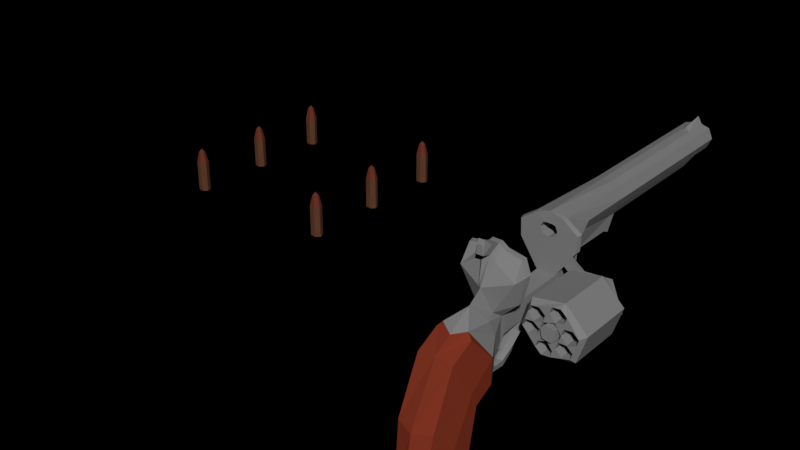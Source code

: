 # Source: gun.blend  (saved by Blender 2.79.6; exported with 4.5.12 LTS)
import bpy
from mathutils import Matrix  # noqa: F401  (used for matrix-valued properties, if any)

bpy.ops.wm.read_factory_settings(use_empty=True)
scene = bpy.context.scene
scene.name = 'Scene'

# ---- collections
col_collection_1 = bpy.data.collections.new('Collection 1'); scene.collection.children.link(col_collection_1)

# ---- materials (node trees are filled in below, after node groups)
mat_brass_a = bpy.data.materials.new('brass a')
mat_brass_a.alpha_threshold = 0.0
mat_brass_a.use_transparent_shadow = False
mat_brass_a.diffuse_color = (0.2266, 0.09351, 0.05142, 1.0)
mat_brass_a.specular_color = (1.0, 0.4391, 0.04896)
mat_brass_a.roughness = 0.5
mat_brass_a.specular_intensity = 1.0
mat_brass_b = bpy.data.materials.new('brass b')
mat_brass_b.alpha_threshold = 0.0
mat_brass_b.use_transparent_shadow = False
mat_brass_b.diffuse_color = (0.2738, 0.06798, 0.04121, 1.0)
mat_brass_b.specular_color = (1.0, 0.00464, 0.0)
mat_brass_b.roughness = 0.5
mat_brass_b.specular_intensity = 1.0
mat_metal = bpy.data.materials.new('metal')
mat_metal.alpha_threshold = 0.0
mat_metal.use_transparent_shadow = False
mat_metal.diffuse_color = (0.2266, 0.2266, 0.2266, 1.0)
mat_metal.specular_color = (0.5448, 0.6597, 1.0)
mat_metal.roughness = 0.5
mat_metal.specular_intensity = 1.0
mat_wood = bpy.data.materials.new('wood')
mat_wood.alpha_threshold = 0.0
mat_wood.use_transparent_shadow = False
mat_wood.diffuse_color = (0.2266, 0.03582, 0.01657, 1.0)
mat_wood.specular_color = (1.0, 0.6713, 0.01032)
mat_wood.roughness = 0.5
mat_wood.specular_intensity = 0.05102

# ---- material node trees

# ---- world
world_world = bpy.data.worlds.new('World'); scene.world = world_world
world_world.color = (0.0, 0.0, 0.0)
world_world.use_sun_shadow = False
world_world.sun_shadow_jitter_overblur = 0.0

# ---- meshes
me_cube_009 = bpy.data.meshes.new('Cube.009')
me_cube_009.from_pydata([(-0.4986, -0.00328, 0.00047), (-0.4962, -0.0007633, 0.05274), (-0.4955, -0.0004777, 0.00047), (-0.5046, 0.0001465, 0.00047), (-0.5037, -0.002702, 0.00047), (-0.5017, 0.004171, 0.00047), (-0.4991, -0.003281, 0.05269), (-0.5009, 0.002615, 0.05269), (-0.5038, 9.659e-05, 0.05269), (-0.5028, -0.002851, 0.05269), (-0.4965, 0.002695, 0.00047), (-0.4972, 0.002486, 0.05274), (-0.4929, -0.001179, 0.03861), (-0.4948, 0.004883, 0.03861), (-0.4982, -0.005876, 0.03854), (-0.5019, 0.005605, 0.03854), (-0.507, 0.0004253, 0.03854), (-0.5053, -0.005074, 0.03854), (-0.5, -0.0002832, 0.05715), (-0.4929, -0.001179, 0.0002504), (-0.4982, -0.005876, 0.0002504), (-0.4948, 0.004883, 0.0002504), (-0.5053, -0.005074, 0.0002504), (-0.507, 0.0004252, 0.0002504), (-0.5023, 0.006979, 0.0002504), (-0.4986, -0.00328, 0.00047), (-0.4962, -0.0007633, 0.05274), (-0.4955, -0.0004777, 0.00047), (-0.5046, 0.0001465, 0.00047), (-0.5037, -0.002702, 0.00047), (-0.5017, 0.004171, 0.00047), (-0.4991, -0.003281, 0.05269), (-0.5009, 0.002615, 0.05269), (-0.5038, 9.659e-05, 0.05269), (-0.5028, -0.002851, 0.05269), (-0.4965, 0.002695, 0.00047), (-0.4972, 0.002486, 0.05274), (-0.4929, -0.001179, 0.03861), (-0.4948, 0.004883, 0.03861), (-0.4982, -0.005876, 0.03854), (-0.5019, 0.005605, 0.03854), (-0.507, 0.0004253, 0.03854), (-0.5053, -0.005074, 0.03854), (-0.5, -0.0002832, 0.05715), (-0.4929, -0.001179, 0.0002504), (-0.4982, -0.005876, 0.0002504), (-0.4948, 0.004883, 0.0002504), (-0.5053, -0.005074, 0.0002504), (-0.507, 0.0004252, 0.0002504), (-0.5023, 0.006979, 0.0002504), (-0.4986, 0.09672, 0.00047), (-0.4962, 0.09924, 0.05274), (-0.4955, 0.09952, 0.00047), (-0.5046, 0.1001, 0.00047), (-0.5037, 0.0973, 0.00047), (-0.5017, 0.1042, 0.00047), (-0.4991, 0.09672, 0.05269), (-0.5009, 0.1026, 0.05269), (-0.5038, 0.1001, 0.05269), (-0.5028, 0.09715, 0.05269), (-0.4965, 0.1027, 0.00047), (-0.4972, 0.1025, 0.05274), (-0.4929, 0.09882, 0.03861), (-0.4948, 0.1049, 0.03861), (-0.4982, 0.09412, 0.03854), (-0.5019, 0.1056, 0.03854), (-0.507, 0.1004, 0.03854), (-0.5053, 0.09493, 0.03854), (-0.5, 0.09972, 0.05715), (-0.4929, 0.09882, 0.0002504), (-0.4982, 0.09412, 0.0002504), (-0.4948, 0.1049, 0.0002504), (-0.5053, 0.09493, 0.0002504), (-0.507, 0.1004, 0.0002504), (-0.5023, 0.107, 0.0002504), (-0.4986, 0.09672, 0.00047), (-0.4962, 0.09924, 0.05274), (-0.4955, 0.09952, 0.00047), (-0.5046, 0.1001, 0.00047), (-0.5037, 0.0973, 0.00047), (-0.5017, 0.1042, 0.00047), (-0.4991, 0.09672, 0.05269), (-0.5009, 0.1026, 0.05269), (-0.5038, 0.1001, 0.05269), (-0.5028, 0.09715, 0.05269), (-0.4965, 0.1027, 0.00047), (-0.4972, 0.1025, 0.05274), (-0.4929, 0.09882, 0.03861), (-0.4948, 0.1049, 0.03861), (-0.4982, 0.09412, 0.03854), (-0.5019, 0.1056, 0.03854), (-0.507, 0.1004, 0.03854), (-0.5053, 0.09493, 0.03854), (-0.5, 0.09972, 0.05715), (-0.4929, 0.09882, 0.0002504), (-0.4982, 0.09412, 0.0002504), (-0.4948, 0.1049, 0.0002504), (-0.5053, 0.09493, 0.0002504), (-0.507, 0.1004, 0.0002504), (-0.5023, 0.107, 0.0002504), (-0.4986, 0.1967, 0.00047), (-0.4962, 0.1992, 0.05274), (-0.4955, 0.1995, 0.00047), (-0.5046, 0.2001, 0.00047), (-0.5037, 0.1973, 0.00047), (-0.5017, 0.2042, 0.00047), (-0.4991, 0.1967, 0.05269), (-0.5009, 0.2026, 0.05269), (-0.5038, 0.2001, 0.05269), (-0.5028, 0.1971, 0.05269), (-0.4965, 0.2027, 0.00047), (-0.4972, 0.2025, 0.05274), (-0.4929, 0.1988, 0.03861), (-0.4948, 0.2049, 0.03861), (-0.4982, 0.1941, 0.03854), (-0.5019, 0.2056, 0.03854), (-0.507, 0.2004, 0.03854), (-0.5053, 0.1949, 0.03854), (-0.5, 0.1997, 0.05715), (-0.4929, 0.1988, 0.0002504), (-0.4982, 0.1941, 0.0002504), (-0.4948, 0.2049, 0.0002504), (-0.5053, 0.1949, 0.0002504), (-0.507, 0.2004, 0.0002504), (-0.5023, 0.207, 0.0002504), (-0.4986, 0.1967, 0.00047), (-0.4962, 0.1992, 0.05274), (-0.4955, 0.1995, 0.00047), (-0.5046, 0.2001, 0.00047), (-0.5037, 0.1973, 0.00047), (-0.5017, 0.2042, 0.00047), (-0.4991, 0.1967, 0.05269), (-0.5009, 0.2026, 0.05269), (-0.5038, 0.2001, 0.05269), (-0.5028, 0.1971, 0.05269), (-0.4965, 0.2027, 0.00047), (-0.4972, 0.2025, 0.05274), (-0.4929, 0.1988, 0.03861), (-0.4948, 0.2049, 0.03861), (-0.4982, 0.1941, 0.03854), (-0.5019, 0.2056, 0.03854), (-0.507, 0.2004, 0.03854), (-0.5053, 0.1949, 0.03854), (-0.5, 0.1997, 0.05715), (-0.4929, 0.1988, 0.0002504), (-0.4982, 0.1941, 0.0002504), (-0.4948, 0.2049, 0.0002504), (-0.5053, 0.1949, 0.0002504), (-0.507, 0.2004, 0.0002504), (-0.5023, 0.207, 0.0002504), (-0.2986, 0.1967, 0.00047), (-0.2962, 0.1992, 0.05274), (-0.2955, 0.1995, 0.00047), (-0.3046, 0.2001, 0.00047), (-0.3037, 0.1973, 0.00047), (-0.3017, 0.2042, 0.00047), (-0.2991, 0.1967, 0.05269), (-0.3009, 0.2026, 0.05269), (-0.3038, 0.2001, 0.05269), (-0.3028, 0.1971, 0.05269), (-0.2965, 0.2027, 0.00047), (-0.2972, 0.2025, 0.05274), (-0.2929, 0.1988, 0.03861), (-0.2948, 0.2049, 0.03861), (-0.2982, 0.1941, 0.03854), (-0.3019, 0.2056, 0.03854), (-0.307, 0.2004, 0.03854), (-0.3053, 0.1949, 0.03854), (-0.3, 0.1997, 0.05715), (-0.2929, 0.1988, 0.0002504), (-0.2982, 0.1941, 0.0002504), (-0.2948, 0.2049, 0.0002504), (-0.3053, 0.1949, 0.0002504), (-0.307, 0.2004, 0.0002504), (-0.3023, 0.207, 0.0002504), (-0.2986, 0.1967, 0.00047), (-0.2962, 0.1992, 0.05274), (-0.2955, 0.1995, 0.00047), (-0.3046, 0.2001, 0.00047), (-0.3037, 0.1973, 0.00047), (-0.3017, 0.2042, 0.00047), (-0.2991, 0.1967, 0.05269), (-0.3009, 0.2026, 0.05269), (-0.3038, 0.2001, 0.05269), (-0.3028, 0.1971, 0.05269), (-0.2965, 0.2027, 0.00047), (-0.2972, 0.2025, 0.05274), (-0.2929, 0.1988, 0.03861), (-0.2948, 0.2049, 0.03861), (-0.2982, 0.1941, 0.03854), (-0.3019, 0.2056, 0.03854), (-0.307, 0.2004, 0.03854), (-0.3053, 0.1949, 0.03854), (-0.3, 0.1997, 0.05715), (-0.2929, 0.1988, 0.0002504), (-0.2982, 0.1941, 0.0002504), (-0.2948, 0.2049, 0.0002504), (-0.3053, 0.1949, 0.0002504), (-0.307, 0.2004, 0.0002504), (-0.3023, 0.207, 0.0002504), (-0.2986, 0.09672, 0.00047), (-0.2962, 0.09924, 0.05274), (-0.2955, 0.09952, 0.00047), (-0.3046, 0.1001, 0.00047), (-0.3037, 0.0973, 0.00047), (-0.3017, 0.1042, 0.00047), (-0.2991, 0.09672, 0.05269), (-0.3009, 0.1026, 0.05269), (-0.3038, 0.1001, 0.05269), (-0.3028, 0.09715, 0.05269), (-0.2965, 0.1027, 0.00047), (-0.2972, 0.1025, 0.05274), (-0.2929, 0.09882, 0.03861), (-0.2948, 0.1049, 0.03861), (-0.2982, 0.09412, 0.03854), (-0.3019, 0.1056, 0.03854), (-0.307, 0.1004, 0.03854), (-0.3053, 0.09493, 0.03854), (-0.3, 0.09972, 0.05715), (-0.2929, 0.09882, 0.0002504), (-0.2982, 0.09412, 0.0002504), (-0.2948, 0.1049, 0.0002504), (-0.3053, 0.09493, 0.0002504), (-0.307, 0.1004, 0.0002504), (-0.3023, 0.107, 0.0002504), (-0.2986, 0.09672, 0.00047), (-0.2962, 0.09924, 0.05274), (-0.2955, 0.09952, 0.00047), (-0.3046, 0.1001, 0.00047), (-0.3037, 0.0973, 0.00047), (-0.3017, 0.1042, 0.00047), (-0.2991, 0.09672, 0.05269), (-0.3009, 0.1026, 0.05269), (-0.3038, 0.1001, 0.05269), (-0.3028, 0.09715, 0.05269), (-0.2965, 0.1027, 0.00047), (-0.2972, 0.1025, 0.05274), (-0.2929, 0.09882, 0.03861), (-0.2948, 0.1049, 0.03861), (-0.2982, 0.09412, 0.03854), (-0.3019, 0.1056, 0.03854), (-0.307, 0.1004, 0.03854), (-0.3053, 0.09493, 0.03854), (-0.3, 0.09972, 0.05715), (-0.2929, 0.09882, 0.0002504), (-0.2982, 0.09412, 0.0002504), (-0.2948, 0.1049, 0.0002504), (-0.3053, 0.09493, 0.0002504), (-0.307, 0.1004, 0.0002504), (-0.3023, 0.107, 0.0002504), (-0.2986, -0.00328, 0.00047), (-0.2962, -0.0007633, 0.05274), (-0.2955, -0.0004777, 0.00047), (-0.3046, 0.0001465, 0.00047), (-0.3037, -0.002702, 0.00047), (-0.3017, 0.004171, 0.00047), (-0.2991, -0.003281, 0.05269), (-0.3009, 0.002615, 0.05269), (-0.3038, 9.659e-05, 0.05269), (-0.3028, -0.002851, 0.05269), (-0.2965, 0.002695, 0.00047), (-0.2972, 0.002486, 0.05274), (-0.2929, -0.001179, 0.03861), (-0.2948, 0.004883, 0.03861), (-0.2982, -0.005876, 0.03854), (-0.3019, 0.005605, 0.03854), (-0.307, 0.0004253, 0.03854), (-0.3053, -0.005074, 0.03854), (-0.3, -0.0002832, 0.05715), (-0.2929, -0.001179, 0.0002504), (-0.2982, -0.005876, 0.0002504), (-0.2948, 0.004883, 0.0002504), (-0.3053, -0.005074, 0.0002504), (-0.307, 0.0004252, 0.0002504), (-0.3023, 0.006979, 0.0002504), (-0.2986, -0.00328, 0.00047), (-0.2962, -0.0007633, 0.05274), (-0.2955, -0.0004777, 0.00047), (-0.3046, 0.0001465, 0.00047), (-0.3037, -0.002702, 0.00047), (-0.3017, 0.004171, 0.00047), (-0.2991, -0.003281, 0.05269), (-0.3009, 0.002615, 0.05269), (-0.3038, 9.659e-05, 0.05269), (-0.3028, -0.002851, 0.05269), (-0.2965, 0.002695, 0.00047), (-0.2972, 0.002486, 0.05274), (-0.2929, -0.001179, 0.03861), (-0.2948, 0.004883, 0.03861), (-0.2982, -0.005876, 0.03854), (-0.3019, 0.005605, 0.03854), (-0.307, 0.0004253, 0.03854), (-0.3053, -0.005074, 0.03854), (-0.3, -0.0002832, 0.05715), (-0.2929, -0.001179, 0.0002504), (-0.2982, -0.005876, 0.0002504), (-0.2948, 0.004883, 0.0002504), (-0.3053, -0.005074, 0.0002504), (-0.307, 0.0004252, 0.0002504), (-0.3023, 0.006979, 0.0002504)], [], [(12, 19, 21, 13), (14, 20, 19, 12), (13, 21, 24, 15), (15, 24, 23, 16), (16, 23, 22, 17), (17, 22, 20, 14), (9, 17, 14, 6), (8, 16, 17, 9), (7, 15, 16, 8), (11, 13, 15, 7), (6, 14, 12, 1), (1, 12, 13, 11), (9, 6, 18), (7, 8, 18), (11, 7, 18), (6, 1, 18), (8, 9, 18), (1, 11, 18), (2, 0, 4, 3, 5, 10), (0, 2, 19, 20), (2, 10, 21, 19), (3, 4, 22, 23), (4, 0, 20, 22), (10, 5, 24, 21), (5, 3, 23, 24), (37, 44, 46, 38), (39, 45, 44, 37), (38, 46, 49, 40), (40, 49, 48, 41), (41, 48, 47, 42), (42, 47, 45, 39), (34, 42, 39, 31), (33, 41, 42, 34), (32, 40, 41, 33), (36, 38, 40, 32), (31, 39, 37, 26), (26, 37, 38, 36), (34, 31, 43), (32, 33, 43), (36, 32, 43), (31, 26, 43), (33, 34, 43), (26, 36, 43), (27, 25, 29, 28, 30, 35), (25, 27, 44, 45), (27, 35, 46, 44), (28, 29, 47, 48), (29, 25, 45, 47), (35, 30, 49, 46), (30, 28, 48, 49), (62, 69, 71, 63), (64, 70, 69, 62), (63, 71, 74, 65), (65, 74, 73, 66), (66, 73, 72, 67), (67, 72, 70, 64), (59, 67, 64, 56), (58, 66, 67, 59), (57, 65, 66, 58), (61, 63, 65, 57), (56, 64, 62, 51), (51, 62, 63, 61), (59, 56, 68), (57, 58, 68), (61, 57, 68), (56, 51, 68), (58, 59, 68), (51, 61, 68), (52, 50, 54, 53, 55, 60), (50, 52, 69, 70), (52, 60, 71, 69), (53, 54, 72, 73), (54, 50, 70, 72), (60, 55, 74, 71), (55, 53, 73, 74), (87, 94, 96, 88), (89, 95, 94, 87), (88, 96, 99, 90), (90, 99, 98, 91), (91, 98, 97, 92), (92, 97, 95, 89), (84, 92, 89, 81), (83, 91, 92, 84), (82, 90, 91, 83), (86, 88, 90, 82), (81, 89, 87, 76), (76, 87, 88, 86), (84, 81, 93), (82, 83, 93), (86, 82, 93), (81, 76, 93), (83, 84, 93), (76, 86, 93), (77, 75, 79, 78, 80, 85), (75, 77, 94, 95), (77, 85, 96, 94), (78, 79, 97, 98), (79, 75, 95, 97), (85, 80, 99, 96), (80, 78, 98, 99), (112, 119, 121, 113), (114, 120, 119, 112), (113, 121, 124, 115), (115, 124, 123, 116), (116, 123, 122, 117), (117, 122, 120, 114), (109, 117, 114, 106), (108, 116, 117, 109), (107, 115, 116, 108), (111, 113, 115, 107), (106, 114, 112, 101), (101, 112, 113, 111), (109, 106, 118), (107, 108, 118), (111, 107, 118), (106, 101, 118), (108, 109, 118), (101, 111, 118), (102, 100, 104, 103, 105, 110), (100, 102, 119, 120), (102, 110, 121, 119), (103, 104, 122, 123), (104, 100, 120, 122), (110, 105, 124, 121), (105, 103, 123, 124), (137, 144, 146, 138), (139, 145, 144, 137), (138, 146, 149, 140), (140, 149, 148, 141), (141, 148, 147, 142), (142, 147, 145, 139), (134, 142, 139, 131), (133, 141, 142, 134), (132, 140, 141, 133), (136, 138, 140, 132), (131, 139, 137, 126), (126, 137, 138, 136), (134, 131, 143), (132, 133, 143), (136, 132, 143), (131, 126, 143), (133, 134, 143), (126, 136, 143), (127, 125, 129, 128, 130, 135), (125, 127, 144, 145), (127, 135, 146, 144), (128, 129, 147, 148), (129, 125, 145, 147), (135, 130, 149, 146), (130, 128, 148, 149), (162, 169, 171, 163), (164, 170, 169, 162), (163, 171, 174, 165), (165, 174, 173, 166), (166, 173, 172, 167), (167, 172, 170, 164), (159, 167, 164, 156), (158, 166, 167, 159), (157, 165, 166, 158), (161, 163, 165, 157), (156, 164, 162, 151), (151, 162, 163, 161), (159, 156, 168), (157, 158, 168), (161, 157, 168), (156, 151, 168), (158, 159, 168), (151, 161, 168), (152, 150, 154, 153, 155, 160), (150, 152, 169, 170), (152, 160, 171, 169), (153, 154, 172, 173), (154, 150, 170, 172), (160, 155, 174, 171), (155, 153, 173, 174), (187, 194, 196, 188), (189, 195, 194, 187), (188, 196, 199, 190), (190, 199, 198, 191), (191, 198, 197, 192), (192, 197, 195, 189), (184, 192, 189, 181), (183, 191, 192, 184), (182, 190, 191, 183), (186, 188, 190, 182), (181, 189, 187, 176), (176, 187, 188, 186), (184, 181, 193), (182, 183, 193), (186, 182, 193), (181, 176, 193), (183, 184, 193), (176, 186, 193), (177, 175, 179, 178, 180, 185), (175, 177, 194, 195), (177, 185, 196, 194), (178, 179, 197, 198), (179, 175, 195, 197), (185, 180, 199, 196), (180, 178, 198, 199), (212, 219, 221, 213), (214, 220, 219, 212), (213, 221, 224, 215), (215, 224, 223, 216), (216, 223, 222, 217), (217, 222, 220, 214), (209, 217, 214, 206), (208, 216, 217, 209), (207, 215, 216, 208), (211, 213, 215, 207), (206, 214, 212, 201), (201, 212, 213, 211), (209, 206, 218), (207, 208, 218), (211, 207, 218), (206, 201, 218), (208, 209, 218), (201, 211, 218), (202, 200, 204, 203, 205, 210), (200, 202, 219, 220), (202, 210, 221, 219), (203, 204, 222, 223), (204, 200, 220, 222), (210, 205, 224, 221), (205, 203, 223, 224), (237, 244, 246, 238), (239, 245, 244, 237), (238, 246, 249, 240), (240, 249, 248, 241), (241, 248, 247, 242), (242, 247, 245, 239), (234, 242, 239, 231), (233, 241, 242, 234), (232, 240, 241, 233), (236, 238, 240, 232), (231, 239, 237, 226), (226, 237, 238, 236), (234, 231, 243), (232, 233, 243), (236, 232, 243), (231, 226, 243), (233, 234, 243), (226, 236, 243), (227, 225, 229, 228, 230, 235), (225, 227, 244, 245), (227, 235, 246, 244), (228, 229, 247, 248), (229, 225, 245, 247), (235, 230, 249, 246), (230, 228, 248, 249), (262, 269, 271, 263), (264, 270, 269, 262), (263, 271, 274, 265), (265, 274, 273, 266), (266, 273, 272, 267), (267, 272, 270, 264), (259, 267, 264, 256), (258, 266, 267, 259), (257, 265, 266, 258), (261, 263, 265, 257), (256, 264, 262, 251), (251, 262, 263, 261), (259, 256, 268), (257, 258, 268), (261, 257, 268), (256, 251, 268), (258, 259, 268), (251, 261, 268), (252, 250, 254, 253, 255, 260), (250, 252, 269, 270), (252, 260, 271, 269), (253, 254, 272, 273), (254, 250, 270, 272), (260, 255, 274, 271), (255, 253, 273, 274), (287, 294, 296, 288), (289, 295, 294, 287), (288, 296, 299, 290), (290, 299, 298, 291), (291, 298, 297, 292), (292, 297, 295, 289), (284, 292, 289, 281), (283, 291, 292, 284), (282, 290, 291, 283), (286, 288, 290, 282), (281, 289, 287, 276), (276, 287, 288, 286), (284, 281, 293), (282, 283, 293), (286, 282, 293), (281, 276, 293), (283, 284, 293), (276, 286, 293), (277, 275, 279, 278, 280, 285), (275, 277, 294, 295), (277, 285, 296, 294), (278, 279, 297, 298), (279, 275, 295, 297), (285, 280, 299, 296), (280, 278, 298, 299)])
me_cube_009.polygons.foreach_set('material_index', [0, 0, 0, 0, 0, 0, 1, 1, 1, 1, 1, 1, 1, 1, 1, 1, 1, 1, 1, 1, 1, 1, 1, 1, 1, 0, 0, 0, 0, 0, 0, 1, 1, 1, 1, 1, 1, 1, 1, 1, 1, 1, 1, 1, 1, 1, 1, 1, 1, 1, 0, 0, 0, 0, 0, 0, 1, 1, 1, 1, 1, 1, 1, 1, 1, 1, 1, 1, 1, 1, 1, 1, 1, 1, 1, 0, 0, 0, 0, 0, 0, 1, 1, 1, 1, 1, 1, 1, 1, 1, 1, 1, 1, 1, 1, 1, 1, 1, 1, 1, 0, 0, 0, 0, 0, 0, 1, 1, 1, 1, 1, 1, 1, 1, 1, 1, 1, 1, 1, 1, 1, 1, 1, 1, 1, 0, 0, 0, 0, 0, 0, 1, 1, 1, 1, 1, 1, 1, 1, 1, 1, 1, 1, 1, 1, 1, 1, 1, 1, 1, 0, 0, 0, 0, 0, 0, 1, 1, 1, 1, 1, 1, 1, 1, 1, 1, 1, 1, 1, 1, 1, 1, 1, 1, 1, 0, 0, 0, 0, 0, 0, 1, 1, 1, 1, 1, 1, 1, 1, 1, 1, 1, 1, 1, 1, 1, 1, 1, 1, 1, 0, 0, 0, 0, 0, 0, 1, 1, 1, 1, 1, 1, 1, 1, 1, 1, 1, 1, 1, 1, 1, 1, 1, 1, 1, 0, 0, 0, 0, 0, 0, 1, 1, 1, 1, 1, 1, 1, 1, 1, 1, 1, 1, 1, 1, 1, 1, 1, 1, 1, 0, 0, 0, 0, 0, 0, 1, 1, 1, 1, 1, 1, 1, 1, 1, 1, 1, 1, 1, 1, 1, 1, 1, 1, 1, 0, 0, 0, 0, 0, 0, 1, 1, 1, 1, 1, 1, 1, 1, 1, 1, 1, 1, 1, 1, 1, 1, 1, 1, 1])
me_cube_009.materials.append(mat_brass_a)
me_cube_009.materials.append(mat_brass_b)
me_cube_009.materials.append(mat_brass_b)
me_cube_009.use_remesh_preserve_volume = False
me_cube_009.use_remesh_preserve_attributes = False
me_cube_009.use_mirror_vertex_groups = False
me_cube_009.update()
me_cube_000 = bpy.data.meshes.new('Cube.000')
me_cube_000.from_pydata([(0.003158, -0.08945, 0.08062), (0.01398, -0.06707, 0.116), (-0.00766, -0.06707, 0.116), (-0.008106, -0.06087, 0.1163), (0.01442, -0.06087, 0.1163), (0.01152, -0.07904, 0.1079), (-0.005205, -0.07904, 0.1079), (-0.002604, -0.06359, 0.1232), (-0.002376, -0.06979, 0.1229), (0.008692, -0.06979, 0.1229), (0.007436, -0.08177, 0.1147), (-0.00112, -0.08177, 0.1147), (0.00892, -0.06359, 0.1232), (0.003158, -0.09217, 0.08744), (0.008692, -0.08097, 0.1259), (-0.002376, -0.08097, 0.1259), (0.007436, -0.09295, 0.1178), (-0.00112, -0.09295, 0.1178), (0.006676, -0.09022, 0.1336), (-0.0003596, -0.09022, 0.1336), (0.005877, -0.09237, 0.1285), (0.0004387, -0.09237, 0.1285)], [], [(0, 5, 10, 13), (5, 1, 9, 10), (4, 3, 7, 12), (12, 7, 8, 9), (9, 8, 15, 14), (10, 11, 13), (2, 6, 11, 8), (6, 0, 13, 11), (3, 2, 8, 7), (1, 4, 12, 9), (17, 16, 20, 21), (11, 10, 16, 17), (10, 9, 14, 16), (8, 11, 17, 15), (18, 19, 21, 20), (16, 14, 18, 20), (15, 17, 21, 19), (14, 15, 19, 18), (3, 4, 1, 2), (5, 6, 2, 1), (0, 6, 5)])
me_cube_000.materials.append(mat_metal)
me_cube_000.materials.append(mat_wood)
me_cube_000.use_remesh_preserve_volume = False
me_cube_000.use_remesh_preserve_attributes = False
me_cube_000.use_mirror_vertex_groups = False
me_cube_000.update()
me_cube_002 = bpy.data.meshes.new('Cube.002')
me_cube_002.from_pydata([(0.06092, -0.02045, 0.04721), (0.07042, -0.02045, 0.04593), (0.0716, -0.02045, 0.03709), (0.058, -0.02045, 0.03268), (0.07308, -0.06463, 0.03626), (0.0682, -0.06463, 0.03113), (0.06014, -0.06463, 0.04855), (0.05527, -0.06463, 0.04342), (0.0714, -0.06463, 0.04678), (0.05806, -0.06463, 0.03274), (0.07308, 0.0193, 0.03626), (0.0682, 0.0193, 0.03113), (0.06014, 0.01943, 0.04855), (0.09683, 0.02072, 0.03509), (0.08464, 0.02072, 0.01365), (0.04897, 0.02072, 0.01061), (0.04278, 0.02119, 0.06584), (0.07194, 0.02299, 0.03783), (0.06662, 0.02299, 0.03223), (0.07062, 0.02282, 0.04605), (0.05875, 0.02282, 0.03349), (0.06082, 0.0231, 0.04759), (0.05631, 0.0231, 0.04284), (0.07196, 0.02635, 0.0378), (0.06665, 0.02635, 0.0322), (0.07065, 0.02617, 0.04602), (0.05878, 0.02617, 0.03346), (0.06085, 0.02646, 0.04756), (0.05634, 0.02646, 0.04281), (0.02023, 0.02693, 0.07779), (0.01572, 0.02693, 0.07304), (0.03003, 0.02664, 0.07625), (0.01816, 0.02664, 0.06369), (0.08275, 0.01955, 0.01748), (0.08781, 0.02035, 0.02097), (0.08907, 0.01955, 0.02699), (0.03059, 0.02119, 0.04439), (0.08757, 0.02294, 0.02135), (0.08234, 0.02072, 0.06928), (0.08244, 0.02215, 0.01775), (0.08889, 0.02215, 0.02743), (0.07879, 0.02282, 0.06224), (0.05193, 0.02282, 0.01754), (0.04824, 0.02323, 0.06031), (0.03837, 0.02323, 0.04392), (0.0714, 0.01968, 0.02103), (0.07977, 0.01968, 0.03224), (0.0714, 0.0193, 0.04678), (0.05806, 0.0193, 0.03274), (0.05527, 0.01943, 0.04342), (0.09074, 0.02072, 0.02437), (0.07049, 0.02302, 0.02143), (0.05634, 0.02282, 0.02786), (0.05638, 0.02315, 0.05208), (0.07957, 0.02302, 0.03373), (0.0735, 0.02282, 0.05176), (0.04998, 0.02315, 0.04322), (0.07064, 0.0193, 0.03369), (0.06928, 0.02299, 0.03503), (0.0693, 0.02635, 0.035), (0.07226, 0.02302, 0.02964), (0.07281, 0.01968, 0.02869)], [], [(2, 4, 5), (0, 7, 6), (0, 6, 8, 1), (1, 8, 4, 2), (3, 9, 7, 0), (2, 5, 9, 3), (2, 11, 57, 10), (2, 10, 47, 1), (3, 48, 11, 2), (0, 12, 49), (1, 47, 12, 0), (0, 49, 48, 3), (5, 4, 8, 6, 7, 9), (33, 15, 14), (47, 46, 35, 38), (38, 35, 13), (58, 18, 24, 59), (12, 47, 38, 16), (40, 41, 38, 13), (42, 39, 14, 15), (43, 44, 36, 16), (41, 43, 16, 38), (44, 42, 15, 36), (28, 27, 29, 30), (20, 22, 28, 26), (22, 21, 27, 28), (19, 17, 23, 25), (21, 19, 25, 27), (18, 20, 26, 24), (24, 26, 28, 27, 25, 23, 59), (26, 28, 30, 32), (27, 25, 31, 29), (49, 12, 16, 36), (48, 49, 36, 15), (45, 48, 15, 33), (56, 52, 42, 44), (55, 53, 43, 41), (53, 56, 44, 43), (52, 51, 39, 42), (54, 55, 41, 40), (50, 37, 40, 13), (50, 34, 33, 14), (37, 39, 33, 34), (11, 48, 45), (14, 39, 37, 50), (13, 35, 34, 50), (40, 37, 34, 35), (47, 10, 46), (17, 19, 55, 54), (20, 18, 51, 52), (21, 22, 56, 53), (19, 21, 53, 55), (22, 20, 52, 56), (58, 60, 51, 18), (57, 11, 45, 61), (60, 61, 45, 51), (54, 40, 35, 46), (33, 39, 51, 45), (54, 46, 61, 60), (10, 57, 61, 46), (17, 54, 60, 58), (17, 58, 59, 23)])
me_cube_002.materials.append(mat_metal)
me_cube_002.use_remesh_preserve_volume = False
me_cube_002.use_remesh_preserve_attributes = False
me_cube_002.use_mirror_vertex_groups = False
me_cube_002.update()
me_cube_003 = bpy.data.meshes.new('Cube.003')
me_cube_003.from_pydata([(0.07536, -0.05437, 0.07361), (0.102, -0.05437, 0.04668), (0.09142, 0.01353, 0.01301), (0.09142, -0.05437, 0.01301), (0.05411, 0.01353, 0.006276), (0.05411, -0.05437, 0.006276), (0.02743, 0.01353, 0.03321), (0.02743, -0.05437, 0.03321), (0.03805, -0.05437, 0.06687), (0.05004, -0.06027, 0.06221), (0.05736, 0.01943, 0.05572), (0.05736, -0.06027, 0.05572), (0.0589, -0.02045, 0.04464), (0.03793, -0.06027, 0.05351), (0.04032, -0.06027, 0.0611), (0.04444, -0.06027, 0.04446), (0.05703, -0.02045, 0.03872), (0.04936, 0.01943, 0.03039), (0.04936, -0.06027, 0.03039), (0.03965, -0.06027, 0.02929), (0.03233, -0.06027, 0.03577), (0.03472, -0.06027, 0.04336), (0.07401, -0.06027, 0.06901), (0.08133, -0.06027, 0.06253), (0.07894, -0.06027, 0.05494), (0.06691, -0.02045, 0.04711), (0.0619, -0.06027, 0.06032), (0.0643, -0.06027, 0.06791), (0.08863, -0.06027, 0.05003), (0.09595, -0.06027, 0.04354), (0.09356, -0.06027, 0.03595), (0.07132, -0.02045, 0.04082), (0.07892, -0.06027, 0.04892), (0.08303, -0.06027, 0.03229), (0.09035, -0.06027, 0.0258), (0.08796, -0.06027, 0.01821), (0.07824, -0.06027, 0.01711), (0.07092, -0.06027, 0.02359), (0.06778, 0.01943, 0.01958), (0.06778, -0.06027, 0.01958), (0.06538, -0.06027, 0.01199), (0.05567, -0.06027, 0.01088), (0.04835, -0.06027, 0.01737), (0.05074, -0.06027, 0.02496), (0.07536, 0.0134, 0.07361), (0.102, 0.0134, 0.04668), (0.03805, 0.0134, 0.06687), (0.05004, 0.0193, 0.06221), (0.04525, 0.0193, 0.04703), (0.03793, 0.0193, 0.05351), (0.04032, 0.0193, 0.0611), (0.03965, 0.0193, 0.02929), (0.03233, 0.0193, 0.03577), (0.03472, 0.0193, 0.04336), (0.07401, 0.0193, 0.06901), (0.08133, 0.0193, 0.06253), (0.07894, 0.0193, 0.05494), (0.0619, 0.0193, 0.06032), (0.0643, 0.0193, 0.06791), (0.08863, 0.0193, 0.05003), (0.09595, 0.0193, 0.04354), (0.09356, 0.0193, 0.03595), (0.07892, 0.0193, 0.04892), (0.08303, 0.0193, 0.03229), (0.09035, 0.0193, 0.0258), (0.08796, 0.0193, 0.01821), (0.07824, 0.0193, 0.01711), (0.07092, 0.0193, 0.02359), (0.0694, -0.02045, 0.03472), (0.06233, -0.02045, 0.03256), (0.06538, 0.0193, 0.01199), (0.05567, 0.0193, 0.01088), (0.04835, 0.0193, 0.01737), (0.05074, 0.0193, 0.02496), (0.07628, -0.06027, 0.04055), (0.07358, -0.06027, 0.032), (0.05472, -0.06027, 0.04736), (0.05202, -0.06027, 0.0388), (0.06851, -0.06027, 0.0516), (0.06113, -0.06027, 0.0282), (0.07628, 0.0193, 0.04055), (0.07358, 0.0193, 0.032), (0.06851, 0.0193, 0.0516), (0.06113, 0.0193, 0.0282), (0.05472, 0.01943, 0.04736), (0.05202, 0.01943, 0.0388)], [], [(44, 0, 1, 45), (45, 1, 3, 2), (2, 3, 5, 4), (4, 5, 7, 6), (10, 11, 76, 84), (6, 7, 8, 46), (46, 8, 0, 44), (47, 9, 11, 10), (84, 76, 15, 48), (48, 15, 13, 49), (49, 13, 14, 50), (50, 14, 9, 47), (85, 77, 18, 17), (48, 15, 77, 85), (17, 18, 19, 51), (51, 19, 20, 52), (52, 20, 21, 53), (53, 21, 15, 48), (55, 23, 24, 56), (54, 22, 23, 55), (56, 24, 78, 82), (82, 78, 26, 57), (57, 26, 27, 58), (58, 27, 22, 54), (60, 29, 30, 61), (59, 28, 29, 60), (61, 30, 33, 63), (63, 33, 74, 80), (80, 74, 32, 62), (62, 32, 28, 59), (64, 34, 35, 65), (63, 33, 34, 64), (65, 35, 36, 66), (66, 36, 37, 67), (67, 37, 75, 81), (81, 75, 33, 63), (38, 39, 40, 70), (83, 79, 39, 38), (70, 40, 41, 71), (71, 41, 42, 72), (72, 42, 43, 73), (73, 43, 79, 83), (78, 32, 28, 24), (33, 34, 30), (74, 75, 33), (37, 79, 39, 36), (19, 43, 79, 18), (11, 78, 26, 9), (15, 77, 76), (13, 21, 15), (11, 76, 78), (32, 78, 74), (77, 18, 79), (37, 75, 79), (43, 19, 42), (39, 40, 36), (23, 24, 28), (26, 27, 9), (8, 14, 9, 27, 22, 0), (1, 0, 22, 23, 28, 29), (7, 5, 41, 42, 19, 20), (3, 35, 36, 40, 41, 5), (3, 1, 29, 30, 34, 35), (7, 20, 21, 13, 14, 8), (82, 56, 59, 62), (63, 61, 64), (80, 63, 81), (67, 66, 38, 83), (51, 17, 83, 73), (10, 47, 57, 82), (48, 84, 85), (49, 48, 53), (10, 82, 84), (62, 80, 82), (85, 83, 17), (67, 83, 81), (73, 72, 51), (38, 66, 70), (55, 59, 56), (57, 47, 58), (46, 44, 54, 58, 47, 50), (45, 60, 59, 55, 54, 44), (6, 52, 51, 72, 71, 4), (2, 4, 71, 70, 66, 65), (2, 65, 64, 61, 60, 45), (6, 46, 50, 49, 53, 52), (31, 68, 75, 74), (16, 12, 76, 77), (12, 25, 78, 76), (25, 31, 74, 78), (69, 16, 77, 79), (68, 69, 79, 75), (68, 31, 80, 81), (31, 25, 82, 80), (69, 68, 81, 83), (12, 16, 85, 84), (25, 12, 84, 82), (16, 69, 83, 85)])
me_cube_003.materials.append(mat_metal)
me_cube_003.use_remesh_preserve_volume = False
me_cube_003.use_remesh_preserve_attributes = False
me_cube_003.use_mirror_vertex_groups = False
me_cube_003.update()
me_cube_001 = bpy.data.meshes.new('Cube.001')
me_cube_001.from_pydata([(-0.01229, 0.1439, 0.08449), (-0.01229, 0.1439, 0.1093), (-0.01229, 0.3227, 0.08449), (-0.01229, 0.3227, 0.1093), (0.0186, 0.3227, 0.08449), (0.0186, 0.3227, 0.1093), (0.003158, 0.3227, 0.08003), (0.003158, 0.3227, 0.1161), (0.003158, 0.07083, 0.05493), (0.003158, 0.3549, 0.1213), (-0.01784, 0.3227, 0.0969), (0.02416, 0.3227, 0.0969), (-0.007263, 0.07083, 0.05939), (-0.01152, 0.3549, 0.09658), (-0.007638, 0.3549, 0.0879), (0.003158, 0.3549, 0.08478), (0.01395, 0.3549, 0.1053), (0.01783, 0.3549, 0.09658), (0.01395, 0.3549, 0.0879), (-0.007638, 0.3549, 0.1053), (0.008648, 0.3227, 0.1122), (-0.002333, 0.3227, 0.1122), (0.008648, 0.1439, 0.1122), (-0.002333, 0.1439, 0.1122), (-0.007263, 0.133, 0.05523), (-0.002354, 0.3549, 0.1068), (0.00867, 0.3549, 0.1068), (-0.007263, 0.3071, 0.07423), (-0.007263, 0.1439, 0.07423), (0.003158, 0.3071, 0.06977), (0.01358, 0.1439, 0.07423), (0.01358, 0.3071, 0.07423), (0.003158, 0.1439, 0.06977), (-0.01784, 0.07083, 0.0969), (-0.01342, 0.0339, 0.1132), (0.02416, 0.07083, 0.0969), (0.01358, 0.0706, 0.04771), (-0.01229, 0.07083, 0.08449), (0.01358, -0.06701, 0.01377), (0.01973, 0.0339, 0.1132), (-0.007263, -0.06701, 0.01377), (0.003158, 0.02832, 0.1177), (-0.007263, 0.0706, 0.04771), (0.0186, 0.07083, 0.08449), (0.003158, 0.133, 0.05076), (0.01358, 0.133, 0.05523), (0.01358, 0.07083, 0.05939), (-0.007263, 0.1335, 0.07423), (0.0186, 0.1439, 0.08449), (-0.01784, 0.1439, 0.0969), (0.02416, 0.1439, 0.0969), (0.0186, 0.1439, 0.1093), (0.01358, 0.1335, 0.07423), (-0.007263, 0.1242, 0.05939), (0.003158, 0.1242, 0.05493), (0.01358, 0.1242, 0.05939), (-0.007263, -0.06707, 0.04261), (-0.0332, -0.06707, 0.09462), (-0.02728, -0.06707, 0.1119), (0.03951, -0.06707, 0.09462), (0.03281, -0.06707, 0.06197), (0.003158, -0.08945, 0.08062), (-0.02649, -0.06707, 0.06197), (0.03359, -0.06707, 0.1119), (0.01398, -0.06707, 0.116), (-0.00766, -0.06707, 0.116), (0.01358, -0.06707, 0.04261), (0.003158, 0.07085, 0.04326), (0.003158, -0.06675, 0.007882), (-0.03104, 0.0339, 0.08058), (0.03736, 0.0339, 0.08058), (-0.008552, 0.0339, 0.04893), (0.01487, 0.0339, 0.04893), (-0.03216, 0.0339, 0.1), (0.03848, 0.0339, 0.1), (-0.008552, 0.03373, 0.03064), (0.01487, 0.03373, 0.03064), (0.003158, 0.03402, 0.02521), (-0.008106, -0.06087, 0.1163), (-0.008123, 0.02768, 0.04682), (-0.007693, -0.06087, 0.04471), (-0.03086, 0.02768, 0.09923), (-0.0347, -0.06087, 0.09539), (0.01912, 0.02768, 0.1128), (0.03485, -0.06087, 0.1123), (-0.008123, 0.02743, 0.02502), (-0.007693, -0.06091, 0.0194), (-0.02772, -0.06087, 0.06369), (-0.02979, 0.02768, 0.07925), (0.01442, -0.06087, 0.1163), (0.03403, -0.06087, 0.06369), (0.0361, 0.02768, 0.07925), (0.01401, -0.06087, 0.04471), (0.01444, 0.02768, 0.04682), (-0.02853, -0.06087, 0.1123), (-0.01281, 0.02768, 0.1128), (0.04101, -0.06087, 0.09539), (0.03718, 0.02768, 0.09923), (0.01401, -0.06091, 0.0194), (0.01444, 0.02743, 0.02502), (0.003158, -0.06021, 0.01366), (0.003158, 0.02816, 0.01943), (-0.004898, -0.07904, 0.05115), (-0.02883, -0.07904, 0.09108), (0.01121, -0.07904, 0.05115), (0.03514, -0.07904, 0.09108), (0.01152, -0.07904, 0.1079), (-0.005205, -0.07904, 0.1079), (0.003158, -0.136, 0.05103), (0.01922, -0.08426, 0.03066), (-0.0129, -0.08426, 0.03066), (0.01922, -0.0842, 0.00183), (0.003158, -0.08395, -0.004061), (-0.0129, -0.0842, 0.00183), (-0.01282, -0.1261, 0.0548), (0.003158, -0.1066, 0.06867), (0.02854, -0.1006, 0.01851), (-0.02222, -0.1006, 0.01851), (0.02854, -0.1006, -0.01033), (0.003158, -0.1003, -0.02322), (-0.02222, -0.1006, -0.01033), (0.01698, -0.1261, 0.0548), (-0.007845, -0.02951, 0.04546), (-0.007845, -0.02963, 0.02139), (0.01416, -0.02951, 0.04546), (0.01416, -0.02963, 0.02139), (0.003158, -0.02891, 0.0157), (0.0142, -0.02195, 0.04564), (0.0142, -0.02208, 0.02187), (0.003158, -0.02137, 0.0162), (-0.007882, -0.02195, 0.04564), (-0.007882, -0.02208, 0.02187), (-0.002496, -0.02459, 0.00459), (-0.007845, -0.03124, 0.008437), (0.01416, -0.03124, 0.008437), (0.003158, -0.03235, 0.007097), (0.008811, -0.02459, 0.00459), (0.003158, -0.02437, 0.003446), (-0.002496, -0.03856, -0.01498), (-0.004546, -0.04049, -0.007514), (0.01086, -0.04049, -0.007514), (0.003158, -0.04205, -0.00792), (0.008811, -0.03856, -0.01498), (0.003158, -0.03991, -0.01682), (-0.006524, -0.08164, -0.01896), (-0.004305, -0.07564, -0.01228), (0.003158, -0.07545, -0.01283), (0.003158, -0.08081, -0.02389), (0.01062, -0.07564, -0.01228), (0.01284, -0.08164, -0.01896), (-0.001725, -0.0695, -0.02482), (-0.003108, -0.067, -0.01831), (0.003158, -0.06572, -0.0176), (0.003158, -0.06778, -0.02702), (0.009424, -0.067, -0.01831), (0.008041, -0.0695, -0.02482), (-0.00241, -0.05257, -0.0252), (-0.00331, -0.05451, -0.01773), (0.009626, -0.05451, -0.01773), (0.003158, -0.05618, -0.01738), (0.008726, -0.05257, -0.0252), (0.003158, -0.05392, -0.02704), (-0.01054, -0.0923, 0.04887), (0.01676, -0.09194, 0.04907), (-0.00291, -0.05641, 0.01089), (-0.00267, -0.0625, 0.009291), (0.003158, -0.06225, 0.007613), (0.008986, -0.0625, 0.009291), (0.009226, -0.05641, 0.01089), (0.003158, -0.05571, 0.009258), (-0.00291, -0.06013, 0.0006985), (-0.00267, -0.06623, -0.0009029), (0.003158, -0.06597, -0.002581), (0.008986, -0.06623, -0.0009029), (0.009226, -0.06013, 0.0006985), (0.003158, -0.05943, -0.000936), (0.003158, -0.0596, -0.01425), (-0.01784, 0.3549, 0.0969), (-0.01229, 0.3549, 0.08449), (0.003158, 0.3549, 0.08003), (0.02416, 0.3549, 0.0969), (0.0186, 0.3549, 0.08449), (-0.01229, 0.3549, 0.1093), (0.0186, 0.3549, 0.1093), (-0.002333, 0.3549, 0.1122), (0.008648, 0.3549, 0.1122), (-0.007098, 0.02742, 0.09687), (-0.004386, 0.02742, 0.0908), (0.003158, 0.02742, 0.08862), (0.01341, 0.02742, 0.09687), (0.0107, 0.02742, 0.0908), (-0.004386, 0.02742, 0.1029), (0.0107, 0.02742, 0.1029), (-0.0006938, 0.02742, 0.104), (0.00701, 0.02742, 0.104), (0.003158, -0.1248, -0.0382), (0.003158, -0.103, -0.02534), (0.03007, -0.1271, -0.0232), (0.0305, -0.1385, -0.07736), (-0.02376, -0.1346, -0.004992), (-0.02341, -0.1033, 0.01833), (0.02973, -0.1033, 0.01833), (0.02973, -0.1032, -0.01185), (-0.02341, -0.1032, -0.01185), (-0.02376, -0.1271, -0.0232), (-0.02418, -0.1385, -0.07736), (0.003158, -0.1582, 0.03819), (0.0237, -0.1299, 0.04978), (-0.01738, -0.1299, 0.04978), (0.02523, -0.165, -0.1106), (0.0305, -0.1606, -0.05416), (0.02429, -0.1864, -0.02759), (0.02022, -0.1973, -0.1027), (-0.0139, -0.1973, -0.1027), (-0.01798, -0.1864, -0.02759), (0.003158, -0.1315, -0.07443), (-0.02418, -0.1606, -0.05416), (-0.01891, -0.165, -0.1106), (0.003158, -0.1938, -0.03061), (0.0237, -0.1582, 0.03513), (0.03007, -0.1346, -0.004992), (-0.01738, -0.1582, 0.03513), (0.003158, -0.1582, 0.03819), (0.003158, -0.2051, -0.1151), (0.003158, -0.1604, -0.1218), (0.02523, -0.1458, -0.1077), (0.003158, -0.1416, -0.1202), (-0.01891, -0.1458, -0.1077), (0.003158, -0.2063, -0.1053)], [], [(49, 1, 3, 10), (4, 6, 179, 181), (11, 5, 51, 50), (52, 48, 43), (4, 48, 30, 31), (5, 20, 22, 51), (3, 21, 184, 182), (0, 47, 37), (2, 10, 177, 178), (21, 3, 1, 23), (48, 50, 35, 43), (1, 49, 33, 34), (4, 11, 50, 48), (5, 11, 180, 183), (0, 49, 10, 2), (10, 3, 182, 177), (11, 4, 181, 180), (6, 2, 178, 179), (49, 0, 37, 33), (50, 51, 39, 35), (16, 17, 189, 192), (21, 23, 22, 20), (21, 20, 7), (20, 5, 183, 185), (185, 184, 9), (184, 21, 7, 9), (20, 185, 9, 7), (29, 31, 30, 32), (27, 29, 32, 28), (2, 6, 29, 27), (6, 4, 31, 29), (0, 2, 27, 28), (52, 43, 46, 55), (71, 12, 42, 75), (90, 96, 59, 60), (87, 80, 56, 62), (92, 90, 60, 66), (94, 82, 57, 58), (23, 1, 34, 41), (22, 23, 41), (51, 22, 41, 39), (54, 55, 46, 8), (53, 54, 8, 12), (28, 32, 44, 24), (32, 30, 45, 44), (47, 28, 24, 53), (96, 84, 63, 59), (37, 47, 53, 12), (24, 44, 54, 53), (44, 45, 55, 54), (30, 52, 55, 45), (0, 28, 47), (30, 48, 52), (63, 64, 106, 105), (62, 56, 102), (102, 56, 110, 162), (57, 62, 102, 103), (65, 58, 103, 107), (38, 66, 109, 111), (78, 94, 58, 65), (92, 66, 38, 98), (82, 87, 62, 57), (84, 89, 64, 63), (68, 40, 165, 166), (40, 86, 164, 165), (12, 8, 67, 42), (104, 61, 115, 163), (61, 102, 162, 115), (8, 46, 36, 67), (42, 67, 77, 75), (67, 36, 76, 77), (33, 37, 69, 73), (46, 72, 76, 36), (35, 39, 74), (34, 33, 73), (46, 43, 70, 72), (37, 12, 71, 69), (43, 35, 74, 70), (79, 71, 75, 85), (56, 80, 86, 40), (130, 79, 85, 131), (75, 77, 101, 85), (123, 126, 100, 86), (77, 76, 99, 101), (126, 125, 98, 100), (39, 41, 83), (73, 69, 88, 81), (72, 93, 99, 76), (124, 92, 98, 125), (41, 34, 95), (74, 39, 83, 97), (34, 73, 81, 95), (72, 70, 91, 93), (41, 194, 192, 83), (69, 71, 79, 88), (122, 80, 92, 124), (70, 74, 97, 91), (92, 80, 87, 82, 94, 78, 89, 84, 96, 90), (105, 106, 61), (40, 68, 112, 113), (103, 102, 61), (107, 103, 61), (56, 40, 113, 110), (59, 63, 105), (58, 57, 103), (66, 60, 104), (60, 59, 105, 104), (104, 105, 61), (109, 121, 116), (111, 109, 116, 118), (118, 119, 147, 149), (114, 108, 115), (108, 121, 115), (66, 104, 163, 109), (68, 38, 111, 112), (110, 113, 120, 117), (113, 112, 146, 145), (114, 110, 117), (118, 116, 201, 202), (108, 114, 208, 206), (120, 119, 196, 203), (114, 117, 200, 208), (116, 121, 207, 201), (119, 118, 202, 196), (130, 122, 124, 127), (127, 124, 125, 128), (129, 128, 136, 137), (125, 126, 135, 134), (80, 122, 123, 86), (85, 101, 129, 131), (101, 99, 128, 129), (93, 127, 128, 99), (79, 130, 127, 93), (122, 130, 131, 123), (132, 137, 143, 138), (133, 132, 138, 139), (123, 131, 132, 133), (126, 123, 133, 135), (131, 129, 137, 132), (128, 125, 134, 136), (141, 139, 157, 159), (143, 142, 160, 161), (136, 134, 140, 142), (134, 135, 141, 140), (137, 136, 142, 143), (135, 133, 139, 141), (145, 146, 152, 151), (147, 144, 150, 153), (120, 113, 145, 144), (111, 118, 149, 148), (119, 120, 144, 147), (112, 111, 148, 146), (148, 149, 155, 154), (149, 147, 153, 155), (146, 148, 154, 152), (144, 145, 151, 150), (160, 158, 154, 155), (156, 161, 153, 150), (139, 138, 156, 157), (138, 143, 161, 156), (142, 140, 158, 160), (140, 141, 159, 158), (158, 159, 152, 154), (161, 160, 155, 153), (159, 157, 151, 152), (157, 156, 150, 151), (117, 120, 203, 200), (121, 108, 206, 207), (115, 162, 114), (162, 110, 114), (109, 163, 121), (163, 115, 121), (167, 166, 172, 173), (168, 167, 173, 174), (98, 38, 167, 168), (100, 98, 168, 169), (86, 100, 169, 164), (38, 68, 166, 167), (171, 170, 176), (172, 171, 176), (169, 168, 174, 175), (166, 165, 171, 172), (165, 164, 170, 171), (164, 169, 175, 170), (170, 175, 176), (174, 173, 176), (173, 172, 176), (175, 174, 176), (13, 14, 178, 177), (14, 15, 179, 178), (18, 17, 180, 181), (15, 18, 181, 179), (19, 13, 177, 182), (17, 16, 183, 180), (26, 25, 184, 185), (16, 26, 185, 183), (25, 19, 182, 184), (95, 191, 193, 41), (17, 18, 190, 189), (25, 26, 194, 193), (18, 15, 188, 190), (14, 13, 186, 187), (26, 16, 192, 194), (13, 19, 191, 186), (15, 14, 187, 188), (19, 25, 193, 191), (193, 194, 41), (97, 83, 192, 189), (81, 186, 191, 95), (88, 187, 186, 81), (88, 79, 188, 187), (91, 97, 189, 190), (93, 91, 190, 188), (93, 188, 79), (221, 199, 216, 214), (220, 219, 211, 210), (195, 197, 198, 215), (199, 204, 205, 216), (198, 210, 209, 225), (205, 215, 226, 227), (210, 211, 212, 209), (214, 216, 217, 213), (204, 195, 215, 205), (222, 221, 214, 218), (197, 220, 210, 198), (219, 222, 218, 211), (207, 206, 222, 219), (202, 201, 220, 197), (206, 208, 221, 222), (203, 196, 195, 204), (200, 203, 204, 199), (196, 202, 197, 195), (201, 207, 219, 220), (208, 200, 199, 221), (217, 224, 223, 213), (224, 209, 212, 223), (209, 224, 226, 225), (224, 217, 227, 226), (218, 214, 213, 228), (211, 218, 228, 212), (216, 205, 227, 217), (215, 198, 225, 226), (212, 228, 223), (228, 213, 223), (78, 65, 64, 89), (106, 64, 65, 107), (61, 106, 107)])
me_cube_001.polygons.foreach_set('material_index', [0, 0, 0, 0, 0, 0, 0, 0, 0, 0, 0, 0, 0, 0, 0, 0, 0, 0, 0, 0, 0, 0, 0, 0, 0, 0, 0, 0, 0, 0, 0, 0, 0, 0, 0, 0, 0, 0, 0, 0, 0, 0, 0, 0, 0, 0, 0, 0, 0, 0, 0, 0, 0, 0, 0, 0, 0, 0, 0, 0, 0, 0, 0, 0, 0, 0, 0, 0, 0, 0, 0, 0, 0, 0, 0, 0, 0, 0, 0, 0, 0, 0, 0, 0, 0, 0, 0, 0, 0, 0, 0, 0, 0, 0, 0, 0, 0, 0, 0, 0, 0, 0, 0, 0, 0, 0, 0, 0, 0, 0, 0, 0, 0, 0, 0, 0, 0, 0, 1, 1, 1, 1, 1, 1, 0, 0, 0, 0, 0, 0, 0, 0, 0, 0, 0, 0, 0, 0, 0, 0, 0, 0, 0, 0, 0, 0, 0, 0, 0, 0, 0, 0, 0, 0, 0, 0, 0, 0, 0, 0, 0, 0, 0, 0, 0, 0, 1, 1, 0, 0, 0, 0, 0, 0, 0, 0, 0, 0, 0, 0, 0, 0, 0, 0, 0, 0, 0, 0, 0, 0, 0, 0, 0, 0, 0, 0, 0, 0, 0, 0, 0, 0, 0, 0, 0, 0, 0, 0, 0, 0, 0, 0, 0, 0, 1, 1, 1, 1, 1, 1, 1, 1, 1, 1, 1, 1, 1, 1, 1, 1, 1, 1, 1, 1, 1, 1, 1, 1, 1, 1, 1, 1, 1, 1, 0, 0, 0])
me_cube_001.materials.append(mat_metal)
me_cube_001.materials.append(mat_wood)
me_cube_001.use_remesh_preserve_volume = False
me_cube_001.use_remesh_preserve_attributes = False
me_cube_001.use_mirror_vertex_groups = False
me_cube_001.update()
arm_armature_001 = bpy.data.armatures.new('Armature.001')  # bones are not reproduced

# ---- objects
ob_revolver = bpy.data.objects.new('revolver', arm_armature_001)
ob_bullets = bpy.data.objects.new('bullets', me_cube_009)
ob_hammer = bpy.data.objects.new('hammer', me_cube_000)
ob_mechanism = bpy.data.objects.new('mechanism', me_cube_002)
ob_chambers = bpy.data.objects.new('chambers', me_cube_003)
ob_body = bpy.data.objects.new('body', me_cube_001)

# ---- transforms, parenting, visibility, modifiers, constraints
ob_revolver.location = (0.0, 0.0, 0.0)
ob_revolver.show_in_front = True
ob_revolver.lineart.crease_threshold = 0.0
ob_bullets.parent = ob_revolver
ob_bullets.location = (0.0, 0.0, 0.0)
ob_bullets.lineart.crease_threshold = 0.0
_vg = ob_bullets.vertex_groups.new(name='bullet0')
_vg.add([250, 251, 252, 253, 254, 255, 256, 257, 258, 259, 260, 261, 262, 263, 264, 265, 266, 267, 268, 269, 270, 271, 272, 273, 274, 275, 276, 277, 278, 279, 280, 281, 282, 283, 284, 285, 286, 287, 288, 289, 290, 291, 292, 293, 294, 295, 296, 297, 298, 299], 1.0, 'REPLACE')
_vg = ob_bullets.vertex_groups.new(name='bullet1')
_vg.add([200, 201, 202, 203, 204, 205, 206, 207, 208, 209, 210, 211, 212, 213, 214, 215, 216, 217, 218, 219, 220, 221, 222, 223, 224, 225, 226, 227, 228, 229, 230, 231, 232, 233, 234, 235, 236, 237, 238, 239, 240, 241, 242, 243, 244, 245, 246, 247, 248, 249], 1.0, 'REPLACE')
_vg = ob_bullets.vertex_groups.new(name='bullet2')
_vg.add([150, 151, 152, 153, 154, 155, 156, 157, 158, 159, 160, 161, 162, 163, 164, 165, 166, 167, 168, 169, 170, 171, 172, 173, 174, 175, 176, 177, 178, 179, 180, 181, 182, 183, 184, 185, 186, 187, 188, 189, 190, 191, 192, 193, 194, 195, 196, 197, 198, 199], 1.0, 'REPLACE')
_vg = ob_bullets.vertex_groups.new(name='bullet5')
_vg.add([100, 101, 102, 103, 104, 105, 106, 107, 108, 109, 110, 111, 112, 113, 114, 115, 116, 117, 118, 119, 120, 121, 122, 123, 124, 125, 126, 127, 128, 129, 130, 131, 132, 133, 134, 135, 136, 137, 138, 139, 140, 141, 142, 143, 144, 145, 146, 147, 148, 149], 1.0, 'REPLACE')
_vg = ob_bullets.vertex_groups.new(name='bullet4')
_vg.add([50, 51, 52, 53, 54, 55, 56, 57, 58, 59, 60, 61, 62, 63, 64, 65, 66, 67, 68, 69, 70, 71, 72, 73, 74, 75, 76, 77, 78, 79, 80, 81, 82, 83, 84, 85, 86, 87, 88, 89, 90, 91, 92, 93, 94, 95, 96, 97, 98, 99], 1.0, 'REPLACE')
_vg = ob_bullets.vertex_groups.new(name='bullet3')
_vg.add([0, 1, 2, 3, 4, 5, 6, 7, 8, 9, 10, 11, 12, 13, 14, 15, 16, 17, 18, 19, 20, 21, 22, 23, 24, 25, 26, 27, 28, 29, 30, 31, 32, 33, 34, 35, 36, 37, 38, 39, 40, 41, 42, 43, 44, 45, 46, 47, 48, 49], 1.0, 'REPLACE')
_vg = ob_bullets.vertex_groups.new(name='handle')
_vg = ob_bullets.vertex_groups.new(name='hammer')
_vg = ob_bullets.vertex_groups.new(name='mechanism')
_vg = ob_bullets.vertex_groups.new(name='chamber')
_m = ob_bullets.modifiers.new('Armature', 'ARMATURE')
_m = ob_bullets.modifiers.new('Armature.001', 'ARMATURE')
_m.object = ob_revolver
ob_hammer.parent = ob_revolver
ob_hammer.location = (0.0, 0.0, 0.0)
ob_hammer.lineart.crease_threshold = 0.0
_vg = ob_hammer.vertex_groups.new(name='hammer')
for _i, _w in zip([0, 1, 2, 3, 4, 5, 6, 7, 8, 9, 10, 11, 12, 13, 14, 15, 16, 17, 18, 19, 20, 21], [1.0, 0.9909, 0.9777, 0.9667, 0.9823, 1.0, 1.0, 0.9812, 0.9879, 0.9945, 1.0, 1.0, 0.9881, 1.0, 1.0, 1.0, 1.0, 1.0, 1.0, 1.0, 1.0, 1.0]): _vg.add([_i], _w, 'REPLACE')
_vg = ob_hammer.vertex_groups.new(name='mechanism')
for _i, _w in zip([0, 1, 2, 3, 4, 5, 6, 7, 8, 9, 10, 11, 12, 13, 14, 15, 16, 17, 18, 19, 20, 21], [0.0, 0.0, 0.0, 0.0, 0.0, 0.0, 0.0, 0.0, 0.0, 0.0, 0.0, 0.0, 0.0, 0.0, 0.0, 0.0, 0.0, 0.0, 0.0, 0.0, 0.0, 0.0]): _vg.add([_i], _w, 'REPLACE')
_vg = ob_hammer.vertex_groups.new(name='Bone.001')
_vg = ob_hammer.vertex_groups.new(name='chamber')
_m = ob_hammer.modifiers.new('Armature', 'ARMATURE')
_m = ob_hammer.modifiers.new('Armature.001', 'ARMATURE')
_m.object = ob_revolver
ob_mechanism.parent = ob_revolver
ob_mechanism.location = (0.0, 0.002593, 0.0)
ob_mechanism.lineart.crease_threshold = 0.0
_vg = ob_mechanism.vertex_groups.new(name='Group')
for _i, _w in zip([4, 5, 6, 9, 13, 16, 17, 18, 19, 20, 21, 22, 23, 24, 25, 26, 27, 28, 29, 30, 36, 37, 38, 40, 41, 43, 44, 50, 51, 52, 53, 54, 55, 56, 58, 59, 60], [0.6778, 0.8991, 0.02686, 0.8132, 0.516, 1.0, 0.8453, 0.9999, 1.0, 0.03235, 0.7447, 0.1411, 0.9997, 0.997, 0.9737, 0.06446, 0.9996, 0.205, 0.9971, 0.9863, 0.9925, 0.01164, 0.9771, 0.8051, 0.897, 0.3646, 0.1729, 0.4965, 0.9685, 0.9991, 0.7802, 0.828, 0.9975, 0.01999, 0.9988, 1.0, 0.3604]): _vg.add([_i], _w, 'REPLACE')
_vg = ob_mechanism.vertex_groups.new(name='mechanism')
_vg.add([0, 1, 2, 3, 4, 5, 6, 7, 8, 9, 10, 11, 12, 13, 14, 15, 16, 17, 18, 19, 20, 21, 22, 23, 24, 25, 26, 27, 28, 29, 30, 31, 32, 33, 34, 35, 36, 37, 38, 39, 40, 41, 42, 43, 44, 45, 46, 47, 48, 49, 50, 51, 52, 53, 54, 55, 56, 57, 58, 59, 60, 61], 1.0, 'REPLACE')
_vg = ob_mechanism.vertex_groups.new(name='Bone.001')
for _i, _w in zip([0, 1, 2, 3, 4, 5, 6, 7, 8, 9, 10, 11, 12, 13, 14, 15, 16, 17, 18, 19, 20, 21, 22, 23, 24, 25, 26, 27, 28, 29, 30, 31, 32, 33, 34, 35, 36, 37, 38, 39, 40, 41, 42, 43, 44, 45, 46, 47, 48, 49, 50, 51, 52, 53, 54, 55, 56, 57, 58, 59, 60, 61], [1.0, 1.0, 1.0, 0.9999, 1.0, 1.0, 0.9998, 0.9828, 1.0, 0.9888, 1.0, 1.0, 1.0, 1.0, 1.0, 1.0, 0.9997, 1.0, 1.0, 1.0, 1.0, 1.0, 1.0, 1.0, 1.0, 1.0, 1.0, 1.0, 1.0, 0.996, 0.9975, 0.9967, 0.9987, 1.0, 1.0, 1.0, 1.0, 1.0, 1.0, 1.0, 1.0, 1.0, 1.0, 1.0, 1.0, 1.0, 1.0, 1.0, 1.0, 1.0, 1.0, 1.0, 1.0, 1.0, 1.0, 1.0, 1.0, 1.0, 1.0, 1.0, 1.0, 1.0]): _vg.add([_i], _w, 'REPLACE')
_vg = ob_mechanism.vertex_groups.new(name='chamber')
_m = ob_mechanism.modifiers.new('Armature', 'ARMATURE')
_m.object = ob_revolver
ob_chambers.parent = ob_revolver
ob_chambers.location = (0.0, 0.002593, 0.0)
ob_chambers.lineart.crease_threshold = 0.0
_vg = ob_chambers.vertex_groups.new(name='mechanism')
for _i, _w in zip([0, 1, 2, 3, 4, 5, 6, 7, 8, 9, 10, 11, 12, 13, 14, 15, 16, 17, 18, 19, 20, 21, 22, 23, 24, 25, 26, 27, 28, 29, 30, 31, 32, 33, 34, 35, 36, 37, 38, 39, 40, 41, 42, 43, 44, 45, 46, 47, 48, 49, 50, 51, 52, 53, 54, 55, 56, 57, 58, 59, 60, 61, 62, 63, 64, 65, 66, 67, 68, 69, 70, 71, 72, 73, 74, 75, 76, 77, 78, 79, 80, 81, 82, 83, 84, 85], [0.0, 0.0, 0.0, 0.0, 0.0, 0.0, 0.0, 0.0, 0.0, 0.0, 0.0, 0.0, 0.0, 0.0, 0.0, 0.0, 0.0, 0.0, 0.0, 0.0, 0.0, 0.0, 0.0, 0.0, 0.0, 0.0, 0.0, 0.0, 0.0, 0.0, 0.0, 0.0, 0.0, 0.0, 0.0, 0.0, 0.0, 0.0, 0.0, 0.0, 0.0, 0.0, 0.0, 0.0, 0.0, 0.0, 0.0, 0.0, 0.0, 0.0, 0.0, 0.0, 0.0, 0.0, 0.0, 0.0, 0.0, 0.0, 0.0, 0.0, 0.0, 0.0, 0.0, 0.0, 0.0, 0.0, 0.0, 0.0, 0.0, 0.0, 0.0, 0.0, 0.0, 0.0, 0.0, 0.0, 0.0, 0.0, 0.0, 0.0, 0.0, 0.0, 0.0, 0.0, 0.0, 0.0]): _vg.add([_i], _w, 'REPLACE')
_vg = ob_chambers.vertex_groups.new(name='Bone.001')
for _i, _w in zip([0, 1, 2, 3, 4, 5, 6, 7, 8, 9, 10, 11, 12, 13, 14, 15, 16, 17, 18, 19, 20, 21, 22, 23, 24, 25, 26, 27, 28, 29, 30, 31, 32, 33, 34, 35, 36, 37, 38, 39, 40, 41, 42, 43, 44, 45, 46, 47, 48, 49, 50, 51, 52, 53, 54, 55, 56, 57, 58, 59, 60, 61, 62, 63, 64, 65, 66, 67, 68, 69, 70, 71, 72, 73, 74, 75, 76, 77, 78, 79, 80, 81, 82, 83, 84, 85], [0.0, 0.0, 0.0, 0.0, 0.0, 0.0, 0.0, 0.0, 0.0, 0.0, 0.0, 0.0, 0.0, 0.0, 0.0, 0.0, 0.0, 0.0, 0.0, 0.0, 0.0, 0.0, 0.0, 0.0, 0.0, 0.0, 0.0, 0.0, 0.0, 0.0, 0.0, 0.0, 0.0, 0.0, 0.0, 0.0, 0.0, 0.0, 0.0, 0.0, 0.0, 0.0, 0.0, 0.0, 0.0, 0.0, 0.0, 0.0, 0.0, 0.0, 0.0, 0.0, 0.0, 0.0, 0.0, 0.0, 0.0, 0.0, 0.0, 0.0, 0.0, 0.0, 0.0, 0.0, 0.0, 0.0, 0.0, 0.0, 0.0, 0.0, 0.0, 0.0, 0.0, 0.0, 0.0, 0.0, 0.0, 0.0, 0.0, 0.0, 0.0, 0.0, 0.0, 0.0, 0.0, 0.0]): _vg.add([_i], _w, 'REPLACE')
_vg = ob_chambers.vertex_groups.new(name='chamber')
_vg.add([0, 1, 2, 3, 4, 5, 6, 7, 8, 9, 10, 11, 12, 13, 14, 15, 16, 17, 18, 19, 20, 21, 22, 23, 24, 25, 26, 27, 28, 29, 30, 31, 32, 33, 34, 35, 36, 37, 38, 39, 40, 41, 42, 43, 44, 45, 46, 47, 48, 49, 50, 51, 52, 53, 54, 55, 56, 57, 58, 59, 60, 61, 62, 63, 64, 65, 66, 67, 68, 69, 70, 71, 72, 73, 74, 75, 76, 77, 78, 79, 80, 81, 82, 83, 84, 85], 1.0, 'REPLACE')
_m = ob_chambers.modifiers.new('Armature', 'ARMATURE')
_m.object = ob_revolver
ob_body.parent = ob_revolver
ob_body.location = (0.0, 0.0, 0.0)
ob_body.lineart.crease_threshold = 0.0
_vg = ob_body.vertex_groups.new(name='handle')
_vg.add([0, 1, 2, 3, 4, 5, 6, 7, 8, 9, 10, 11, 12, 13, 14, 15, 16, 17, 18, 19, 20, 21, 22, 23, 24, 25, 26, 27, 28, 29, 30, 31, 32, 33, 34, 35, 36, 37, 38, 39, 40, 41, 42, 43, 44, 45, 46, 47, 48, 49, 50, 51, 52, 53, 54, 55, 56, 57, 58, 59, 60, 61, 62, 63, 64, 65, 66, 67, 68, 69, 70, 71, 72, 73, 74, 75, 76, 77, 78, 79, 80, 81, 82, 83, 84, 85, 86, 87, 88, 89, 90, 91, 92, 93, 94, 95, 96, 97, 98, 99, 100, 101, 102, 103, 104, 105, 106, 107, 108, 109, 110, 111, 112, 113, 114, 115, 116, 117, 118, 119, 120, 121, 122, 123, 124, 125, 126, 127, 128, 129, 130, 131, 132, 133, 134, 135, 136, 137, 138, 139, 140, 141, 142, 143, 144, 145, 146, 147, 148, 149, 150, 151, 152, 153, 154, 155, 156, 157, 158, 159, 160, 161, 162, 163, 164, 165, 166, 167, 168, 169, 170, 171, 172, 173, 174, 175, 176, 177, 178, 179, 180, 181, 182, 183, 184, 185, 186, 187, 188, 189, 190, 191, 192, 193, 194, 195, 196, 197, 198, 199, 200, 201, 202, 203, 204, 205, 206, 207, 208, 209, 210, 211, 212, 213, 214, 215, 216, 217, 218, 219, 220, 221, 222, 223, 224, 225, 226, 227, 228], 1.0, 'REPLACE')
_vg = ob_body.vertex_groups.new(name='hammer')
_vg = ob_body.vertex_groups.new(name='mechanism')
_vg = ob_body.vertex_groups.new(name='chamber')
_m = ob_body.modifiers.new('Armature', 'ARMATURE')
_m.object = ob_revolver

# ---- collection membership
col_collection_1.objects.link(ob_revolver)
col_collection_1.objects.link(ob_bullets)
col_collection_1.objects.link(ob_hammer)
col_collection_1.objects.link(ob_mechanism)
col_collection_1.objects.link(ob_chambers)
col_collection_1.objects.link(ob_body)

# ---- scene / render settings (as saved in the file)
scene.frame_start = 1; scene.frame_end = 250; scene.frame_set(1)
scene.render.engine = 'BLENDER_EEVEE_NEXT'
scene.render.resolution_percentage = 50
scene.render.dither_intensity = 0.0
scene.cycles.use_denoising = False
scene.cycles.samples = 128
scene.cycles.sampling_pattern = 'TABULATED_SOBOL'
scene.cycles.use_adaptive_sampling = False
scene.cycles.use_light_tree = False
scene.view_settings.view_transform = 'Standard'
bpy.context.view_layer.update()

# ---- added for rendering (the .blend has no active camera and no usable light): camera, sun
cam_auto = bpy.data.cameras.new('AutoCamera')
cam_auto.lens = 50.0
cam_auto.sensor_width = 36.0
cam_auto.clip_end = 1000.0
ob_auto_camera = bpy.data.objects.new('AutoCamera', cam_auto)
scene.collection.objects.link(ob_auto_camera)
ob_auto_camera.location = (0.530251, -0.841605, 0.616605)
ob_auto_camera.rotation_euler = (1.09748, -7.21219e-08, 0.694738)
scene.camera = ob_auto_camera
light_auto_sun = bpy.data.lights.new('AutoSun', 'SUN')
light_auto_sun.energy = 3.0
light_auto_sun.angle = 0.0523599
ob_auto_sun = bpy.data.objects.new('AutoSun', light_auto_sun)
scene.collection.objects.link(ob_auto_sun)
ob_auto_sun.rotation_euler = (0.872665, 0.174533, 0.523599)
bpy.context.view_layer.update()

